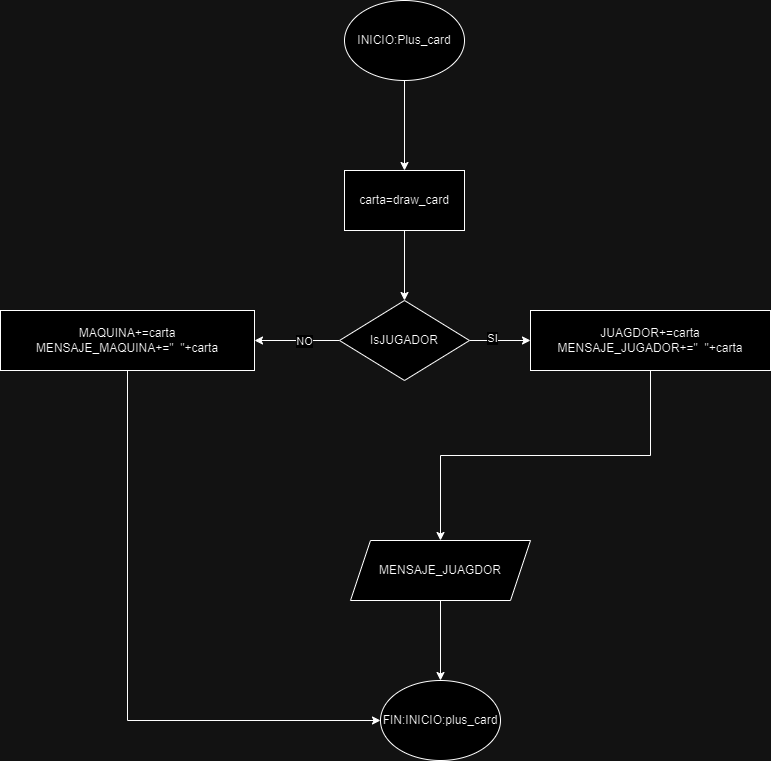

The diagram above was exported from draw.io. Its source (the exported page's mxGraphModel, read from the mxfile embedded in the PNG):
<mxGraphModel dx="1009" dy="573" grid="1" gridSize="10" guides="1" tooltips="1" connect="1" arrows="1" fold="1" page="1" pageScale="1" pageWidth="827" pageHeight="1169" math="0" shadow="0">
  <root>
    <mxCell id="0" />
    <mxCell id="1" parent="0" />
    <mxCell id="e0VN5HByfVFxM5sC2Jvn-2" value="" style="edgeStyle=orthogonalEdgeStyle;rounded=0;orthogonalLoop=1;jettySize=auto;html=1;" edge="1" parent="1" source="SMxF08BsGk9lzzvW5MZ1-1" target="e0VN5HByfVFxM5sC2Jvn-1">
      <mxGeometry relative="1" as="geometry" />
    </mxCell>
    <mxCell id="SMxF08BsGk9lzzvW5MZ1-1" value="INICIO:Plus_card" style="ellipse;whiteSpace=wrap;html=1;" parent="1" vertex="1">
      <mxGeometry x="354" width="120" height="80" as="geometry" />
    </mxCell>
    <mxCell id="e0VN5HByfVFxM5sC2Jvn-4" value="" style="edgeStyle=orthogonalEdgeStyle;rounded=0;orthogonalLoop=1;jettySize=auto;html=1;" edge="1" parent="1" source="e0VN5HByfVFxM5sC2Jvn-1" target="e0VN5HByfVFxM5sC2Jvn-3">
      <mxGeometry relative="1" as="geometry" />
    </mxCell>
    <mxCell id="e0VN5HByfVFxM5sC2Jvn-1" value="carta=draw_card" style="whiteSpace=wrap;html=1;" vertex="1" parent="1">
      <mxGeometry x="354" y="170" width="120" height="60" as="geometry" />
    </mxCell>
    <mxCell id="e0VN5HByfVFxM5sC2Jvn-6" value="" style="edgeStyle=orthogonalEdgeStyle;rounded=0;orthogonalLoop=1;jettySize=auto;html=1;" edge="1" parent="1" source="e0VN5HByfVFxM5sC2Jvn-3" target="e0VN5HByfVFxM5sC2Jvn-5">
      <mxGeometry relative="1" as="geometry" />
    </mxCell>
    <mxCell id="e0VN5HByfVFxM5sC2Jvn-7" value="SI" style="edgeLabel;html=1;align=center;verticalAlign=middle;resizable=0;points=[];" vertex="1" connectable="0" parent="e0VN5HByfVFxM5sC2Jvn-6">
      <mxGeometry x="-0.2721" y="3" relative="1" as="geometry">
        <mxPoint as="offset" />
      </mxGeometry>
    </mxCell>
    <mxCell id="e0VN5HByfVFxM5sC2Jvn-9" value="" style="edgeStyle=orthogonalEdgeStyle;rounded=0;orthogonalLoop=1;jettySize=auto;html=1;" edge="1" parent="1" source="e0VN5HByfVFxM5sC2Jvn-3" target="e0VN5HByfVFxM5sC2Jvn-8">
      <mxGeometry relative="1" as="geometry" />
    </mxCell>
    <mxCell id="e0VN5HByfVFxM5sC2Jvn-10" value="NO" style="edgeLabel;html=1;align=center;verticalAlign=middle;resizable=0;points=[];" vertex="1" connectable="0" parent="e0VN5HByfVFxM5sC2Jvn-9">
      <mxGeometry x="-0.1576" relative="1" as="geometry">
        <mxPoint as="offset" />
      </mxGeometry>
    </mxCell>
    <mxCell id="e0VN5HByfVFxM5sC2Jvn-3" value="IsJUGADOR" style="rhombus;whiteSpace=wrap;html=1;" vertex="1" parent="1">
      <mxGeometry x="349" y="300" width="130" height="80" as="geometry" />
    </mxCell>
    <mxCell id="e0VN5HByfVFxM5sC2Jvn-15" value="" style="edgeStyle=orthogonalEdgeStyle;rounded=0;orthogonalLoop=1;jettySize=auto;html=1;" edge="1" parent="1" source="e0VN5HByfVFxM5sC2Jvn-5" target="e0VN5HByfVFxM5sC2Jvn-14">
      <mxGeometry relative="1" as="geometry" />
    </mxCell>
    <mxCell id="e0VN5HByfVFxM5sC2Jvn-5" value="JUAGDOR+=carta&lt;div&gt;MENSAJE_JUGADOR+=&quot;&amp;nbsp; &quot;+carta&lt;/div&gt;" style="whiteSpace=wrap;html=1;" vertex="1" parent="1">
      <mxGeometry x="540" y="310" width="240" height="60" as="geometry" />
    </mxCell>
    <mxCell id="e0VN5HByfVFxM5sC2Jvn-18" style="edgeStyle=orthogonalEdgeStyle;rounded=0;orthogonalLoop=1;jettySize=auto;html=1;exitX=0.5;exitY=1;exitDx=0;exitDy=0;entryX=0;entryY=0.5;entryDx=0;entryDy=0;" edge="1" parent="1" source="e0VN5HByfVFxM5sC2Jvn-8" target="e0VN5HByfVFxM5sC2Jvn-16">
      <mxGeometry relative="1" as="geometry" />
    </mxCell>
    <mxCell id="e0VN5HByfVFxM5sC2Jvn-8" value="MAQUINA+=carta&lt;div&gt;MENSAJE_MAQUINA+=&quot;&amp;nbsp; &quot;+carta&lt;/div&gt;" style="whiteSpace=wrap;html=1;" vertex="1" parent="1">
      <mxGeometry x="10" y="310" width="254" height="60" as="geometry" />
    </mxCell>
    <mxCell id="e0VN5HByfVFxM5sC2Jvn-17" value="" style="edgeStyle=orthogonalEdgeStyle;rounded=0;orthogonalLoop=1;jettySize=auto;html=1;" edge="1" parent="1" source="e0VN5HByfVFxM5sC2Jvn-14" target="e0VN5HByfVFxM5sC2Jvn-16">
      <mxGeometry relative="1" as="geometry" />
    </mxCell>
    <mxCell id="e0VN5HByfVFxM5sC2Jvn-14" value="MENSAJE_JUAGDOR" style="shape=parallelogram;perimeter=parallelogramPerimeter;whiteSpace=wrap;html=1;fixedSize=1;" vertex="1" parent="1">
      <mxGeometry x="360" y="540" width="180" height="60" as="geometry" />
    </mxCell>
    <mxCell id="e0VN5HByfVFxM5sC2Jvn-16" value="FIN:INICIO:plus_card" style="ellipse;whiteSpace=wrap;html=1;" vertex="1" parent="1">
      <mxGeometry x="390" y="680" width="120" height="80" as="geometry" />
    </mxCell>
  </root>
</mxGraphModel>